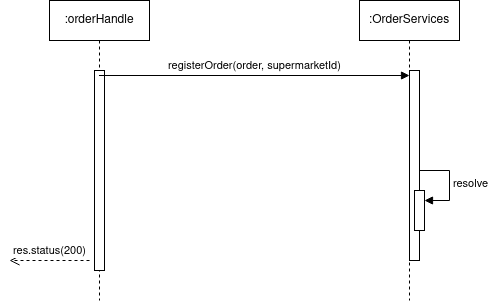

The diagram above was exported from draw.io. Its source (the exported page's mxGraphModel, read from the mxfile embedded in the PNG):
<mxGraphModel dx="954" dy="586" grid="1" gridSize="10" guides="1" tooltips="1" connect="1" arrows="1" fold="1" page="1" pageScale="1" pageWidth="827" pageHeight="1169" math="0" shadow="0">
  <root>
    <mxCell id="0" />
    <mxCell id="1" parent="0" />
    <mxCell id="ZSapX7D8RAtq_JRyRwpU-1" value=":orderHandle" style="shape=umlLifeline;perimeter=lifelinePerimeter;whiteSpace=wrap;html=1;container=1;dropTarget=0;collapsible=0;recursiveResize=0;outlineConnect=0;portConstraint=eastwest;newEdgeStyle={&quot;curved&quot;:0,&quot;rounded&quot;:0};" vertex="1" parent="1">
      <mxGeometry x="70" y="120" width="100" height="300" as="geometry" />
    </mxCell>
    <mxCell id="ZSapX7D8RAtq_JRyRwpU-6" value="" style="html=1;points=[[0,0,0,0,5],[0,1,0,0,-5],[1,0,0,0,5],[1,1,0,0,-5]];perimeter=orthogonalPerimeter;outlineConnect=0;targetShapes=umlLifeline;portConstraint=eastwest;newEdgeStyle={&quot;curved&quot;:0,&quot;rounded&quot;:0};" vertex="1" parent="ZSapX7D8RAtq_JRyRwpU-1">
      <mxGeometry x="45" y="70" width="10" height="200" as="geometry" />
    </mxCell>
    <mxCell id="ZSapX7D8RAtq_JRyRwpU-2" value=":OrderServices" style="shape=umlLifeline;perimeter=lifelinePerimeter;whiteSpace=wrap;html=1;container=1;dropTarget=0;collapsible=0;recursiveResize=0;outlineConnect=0;portConstraint=eastwest;newEdgeStyle={&quot;curved&quot;:0,&quot;rounded&quot;:0};" vertex="1" parent="1">
      <mxGeometry x="380" y="120" width="100" height="300" as="geometry" />
    </mxCell>
    <mxCell id="ZSapX7D8RAtq_JRyRwpU-3" value="" style="html=1;points=[[0,0,0,0,5],[0,1,0,0,-5],[1,0,0,0,5],[1,1,0,0,-5]];perimeter=orthogonalPerimeter;outlineConnect=0;targetShapes=umlLifeline;portConstraint=eastwest;newEdgeStyle={&quot;curved&quot;:0,&quot;rounded&quot;:0};" vertex="1" parent="ZSapX7D8RAtq_JRyRwpU-2">
      <mxGeometry x="50" y="70" width="10" height="190" as="geometry" />
    </mxCell>
    <mxCell id="ZSapX7D8RAtq_JRyRwpU-4" value="registerOrder(order, supermarketId)" style="html=1;verticalAlign=bottom;endArrow=block;curved=0;rounded=0;" edge="1" parent="ZSapX7D8RAtq_JRyRwpU-2" source="ZSapX7D8RAtq_JRyRwpU-1">
      <mxGeometry relative="1" as="geometry">
        <mxPoint x="-20" y="75" as="sourcePoint" />
        <mxPoint x="50" y="75" as="targetPoint" />
      </mxGeometry>
    </mxCell>
    <mxCell id="ZSapX7D8RAtq_JRyRwpU-10" value="" style="html=1;points=[[0,0,0,0,5],[0,1,0,0,-5],[1,0,0,0,5],[1,1,0,0,-5]];perimeter=orthogonalPerimeter;outlineConnect=0;targetShapes=umlLifeline;portConstraint=eastwest;newEdgeStyle={&quot;curved&quot;:0,&quot;rounded&quot;:0};" vertex="1" parent="ZSapX7D8RAtq_JRyRwpU-2">
      <mxGeometry x="55" y="190" width="10" height="40" as="geometry" />
    </mxCell>
    <mxCell id="ZSapX7D8RAtq_JRyRwpU-11" value="resolve" style="html=1;align=left;spacingLeft=2;endArrow=block;rounded=0;edgeStyle=orthogonalEdgeStyle;curved=0;rounded=0;" edge="1" target="ZSapX7D8RAtq_JRyRwpU-10" parent="ZSapX7D8RAtq_JRyRwpU-2">
      <mxGeometry relative="1" as="geometry">
        <mxPoint x="60" y="170" as="sourcePoint" />
        <Array as="points">
          <mxPoint x="90" y="200" />
        </Array>
      </mxGeometry>
    </mxCell>
    <mxCell id="ZSapX7D8RAtq_JRyRwpU-12" value="res.status(200)" style="html=1;verticalAlign=bottom;endArrow=open;dashed=1;endSize=8;curved=0;rounded=0;" edge="1" parent="1">
      <mxGeometry relative="1" as="geometry">
        <mxPoint x="110" y="380" as="sourcePoint" />
        <mxPoint x="30" y="380" as="targetPoint" />
      </mxGeometry>
    </mxCell>
  </root>
</mxGraphModel>